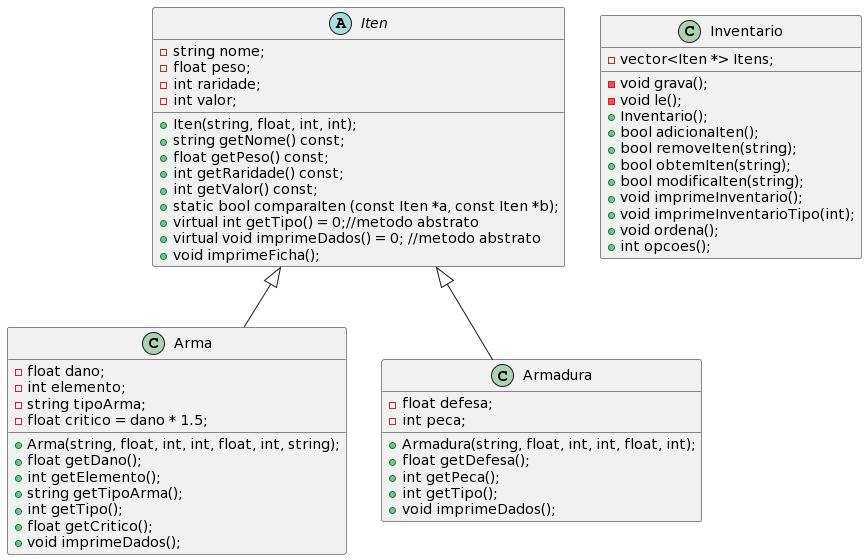

The diagram above was rendered by PlantUML. Its source (embedded in the PNG):
@startuml
abstract Iten{
-string nome;
            -float peso;
            -int raridade;
            -int valor;
            +Iten(string, float, int, int);
            +string getNome() const;
            +float getPeso() const;
            +int getRaridade() const;
            +int getValor() const;
            +static bool comparaIten (const Iten *a, const Iten *b);
            +virtual int getTipo() = 0;//metodo abstrato 
            +virtual void imprimeDados() = 0; //metodo abstrato
            +void imprimeFicha();
}
class  Arma {
        -float dano;
        -int elemento;
        -string tipoArma;
        -float critico = dano * 1.5;
        +Arma(string, float, int, int, float, int, string);
        +float getDano();
        +int getElemento();
        +string getTipoArma();
        +int getTipo();
        +float getCritico();
        +void imprimeDados(); 
}
class  Armadura{
        -float defesa;
        -int peca;
        +Armadura(string, float, int, int, float, int);
        +float getDefesa();
        +int getPeca();
        +int getTipo();
        +void imprimeDados();
}
class  Inventario{
            -vector<Iten *> Itens;
            -void grava();
            -void le();
            +Inventario(); 
            +bool adicionaIten(); 
            +bool removeIten(string); 
            +bool obtemIten(string);
            +bool modificaIten(string);
            +void imprimeInventario();
            +void imprimeInventarioTipo(int);
            +void ordena();
            +int opcoes();
}
 
Iten <|-- Arma
Iten <|-- Armadura
@enduml